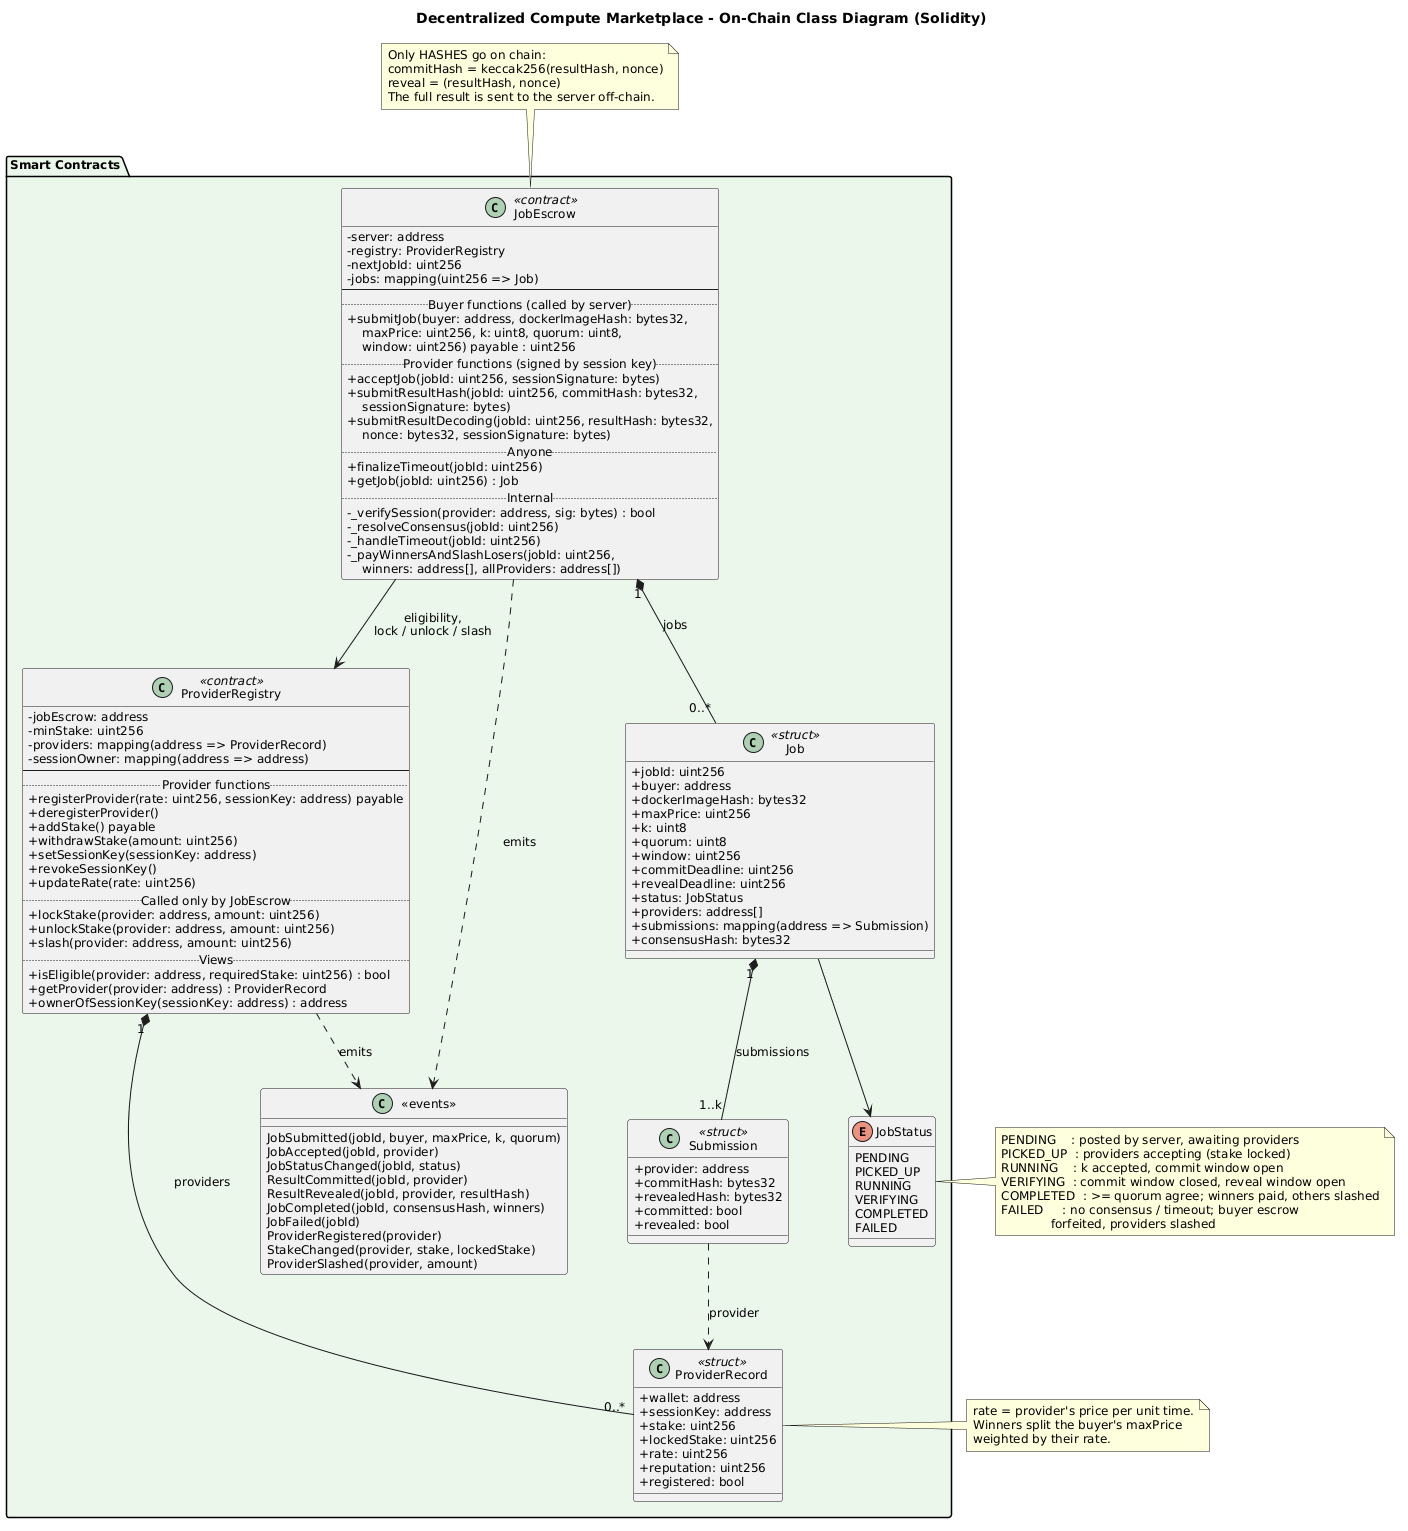

The diagram above was rendered by PlantUML. Its source (embedded in the PNG):
@startuml
title Decentralized Compute Marketplace - On-Chain Class Diagram (Solidity)

skinparam classAttributeIconSize 0
skinparam shadowing false
skinparam defaultFontSize 12
skinparam nodesep 60
skinparam ranksep 60

package "Smart Contracts" #EAF7EA {

    class JobEscrow <<contract>> {
        - server: address
        - registry: ProviderRegistry
        - nextJobId: uint256
        {field} - jobs: mapping(uint256 => Job)
        --
        .. Buyer functions (called by server) ..
        + submitJob(buyer: address, dockerImageHash: bytes32,\n    maxPrice: uint256, k: uint8, quorum: uint8,\n    window: uint256) payable : uint256
        .. Provider functions (signed by session key) ..
        + acceptJob(jobId: uint256, sessionSignature: bytes)
        + submitResultHash(jobId: uint256, commitHash: bytes32,\n    sessionSignature: bytes)
        + submitResultDecoding(jobId: uint256, resultHash: bytes32,\n    nonce: bytes32, sessionSignature: bytes)
        .. Anyone ..
        + finalizeTimeout(jobId: uint256)
        + getJob(jobId: uint256) : Job
        .. Internal ..
        - _verifySession(provider: address, sig: bytes) : bool
        - _resolveConsensus(jobId: uint256)
        - _handleTimeout(jobId: uint256)
        - _payWinnersAndSlashLosers(jobId: uint256,\n    winners: address[], allProviders: address[])
    }

    class ProviderRegistry <<contract>> {
        - jobEscrow: address
        - minStake: uint256
        {field} - providers: mapping(address => ProviderRecord)
        {field} - sessionOwner: mapping(address => address)
        --
        .. Provider functions ..
        + registerProvider(rate: uint256, sessionKey: address) payable
        + deregisterProvider()
        + addStake() payable
        + withdrawStake(amount: uint256)
        + setSessionKey(sessionKey: address)
        + revokeSessionKey()
        + updateRate(rate: uint256)
        .. Called only by JobEscrow ..
        + lockStake(provider: address, amount: uint256)
        + unlockStake(provider: address, amount: uint256)
        + slash(provider: address, amount: uint256)
        .. Views ..
        + isEligible(provider: address, requiredStake: uint256) : bool
        + getProvider(provider: address) : ProviderRecord
        + ownerOfSessionKey(sessionKey: address) : address
    }

    class Job <<struct>> {
        + jobId: uint256
        + buyer: address
        + dockerImageHash: bytes32
        + maxPrice: uint256
        + k: uint8
        + quorum: uint8
        + window: uint256
        + commitDeadline: uint256
        + revealDeadline: uint256
        + status: JobStatus
        + providers: address[]
        {field} + submissions: mapping(address => Submission)
        + consensusHash: bytes32
    }

    class Submission <<struct>> {
        + provider: address
        + commitHash: bytes32
        + revealedHash: bytes32
        + committed: bool
        + revealed: bool
    }

    class ProviderRecord <<struct>> {
        + wallet: address
        + sessionKey: address
        + stake: uint256
        + lockedStake: uint256
        + rate: uint256
        + reputation: uint256
        + registered: bool
    }

    enum JobStatus {
        PENDING
        PICKED_UP
        RUNNING
        VERIFYING
        COMPLETED
        FAILED
    }

    class "<<events>>" as Events {
        JobSubmitted(jobId, buyer, maxPrice, k, quorum)
        JobAccepted(jobId, provider)
        JobStatusChanged(jobId, status)
        ResultCommitted(jobId, provider)
        ResultRevealed(jobId, provider, resultHash)
        JobCompleted(jobId, consensusHash, winners)
        JobFailed(jobId)
        ProviderRegistered(provider)
        StakeChanged(provider, stake, lockedStake)
        ProviderSlashed(provider, amount)
    }
}

JobEscrow "1" *-- "0..*" Job : jobs
Job "1" *-- "1..k" Submission : submissions
Job --> JobStatus
JobEscrow --> ProviderRegistry : eligibility,\nlock / unlock / slash
ProviderRegistry "1" *-- "0..*" ProviderRecord : providers
Submission ..> ProviderRecord : provider
JobEscrow ..> Events : emits
ProviderRegistry ..> Events : emits

note top of JobEscrow
  Only HASHES go on chain:
  commitHash = keccak256(resultHash, nonce)
  reveal = (resultHash, nonce)
  The full result is sent to the server off-chain.
end note

note right of JobStatus
  PENDING    : posted by server, awaiting providers
  PICKED_UP  : providers accepting (stake locked)
  RUNNING    : k accepted, commit window open
  VERIFYING  : commit window closed, reveal window open
  COMPLETED  : >= quorum agree; winners paid, others slashed
  FAILED     : no consensus / timeout; buyer escrow
               forfeited, providers slashed
end note

note right of ProviderRecord
  rate = provider's price per unit time.
  Winners split the buyer's maxPrice
  weighted by their rate.
end note
@enduml